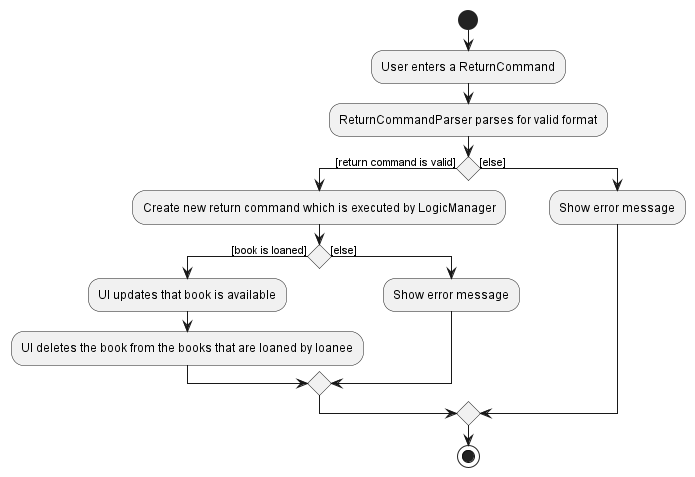

The diagram above was rendered by PlantUML. Its source (embedded in the PNG):
@startuml
start
:User enters a ReturnCommand;
:ReturnCommandParser parses for valid format;
'Since the beta syntax does not support placing the condition outside the
'diamond we place it as the true branch instead.

if () then ([return command is valid])
    :Create new return command which is executed by LogicManager;
    if () then ([book is loaned])
        :UI updates that book is available;
        :UI deletes the book from the books that are loaned by loanee;
    else ([else])
        :Show error message;
    endif
else ([else])
    :Show error message;
endif
stop
@enduml